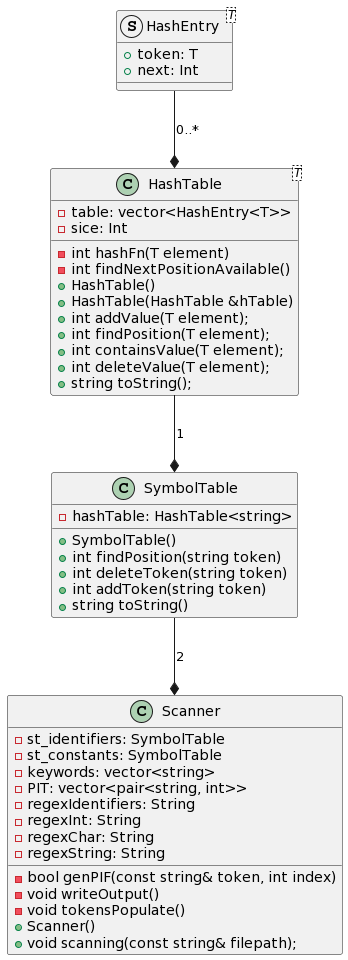

The diagram above was rendered by PlantUML. Its source (embedded in the PNG):
@startuml
struct HashEntry<T> {
 + token: T
 + next: Int
}

class HashTable<T> {
 - table: vector<HashEntry<T>>
 - sice: Int
 - int hashFn(T element)
 - int findNextPositionAvailable()
 + HashTable()
 + HashTable(HashTable &hTable)
 + int addValue(T element);
 + int findPosition(T element);
 + int containsValue(T element);
 + int deleteValue(T element);
 + string toString();
}

class SymbolTable{
 - hashTable: HashTable<string>
 + SymbolTable()
 + int findPosition(string token)
 + int deleteToken(string token)
 + int addToken(string token)
 + string toString()
}

class Scanner{
- st_identifiers: SymbolTable
- st_constants: SymbolTable
- keywords: vector<string>
- PIT: vector<pair<string, int>>
- regexIdentifiers: String
- regexInt: String
- regexChar: String
- regexString: String
- bool genPIF(const string& token, int index)
- void writeOutput()
- void tokensPopulate()
+ Scanner()
+ void scanning(const string& filepath);
}

SymbolTable --* Scanner: 2
HashTable --* SymbolTable: 1

HashEntry --* HashTable: 0..*
@enduml